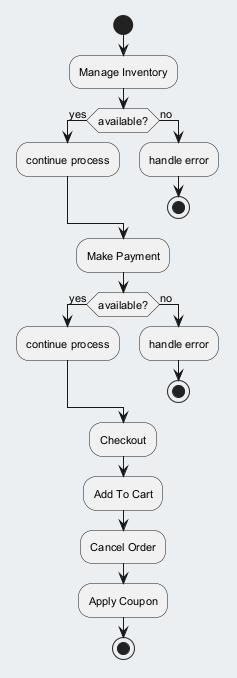

The diagram above was rendered by PlantUML. Its source (embedded in the PNG):
@startuml
skinparam backgroundColor #ECEFF1
skinparam classBackgroundColor #FFFFFF
skinparam classBorderColor #455A64
skinparam defaultFontSize 11
start
:Manage Inventory;
if (available?) then (yes)
:continue process;
else (no)
:handle error;
stop
endif
:Make Payment;
if (available?) then (yes)
:continue process;
else (no)
:handle error;
stop
endif
:Checkout;
:Add To Cart;
:Cancel Order;
:Apply Coupon;
stop
@enduml